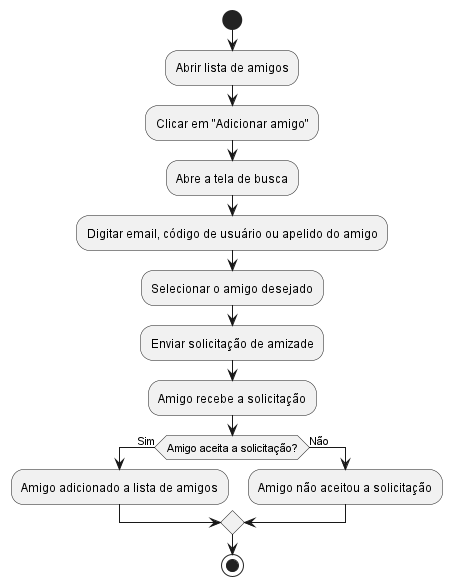

The diagram above was rendered by PlantUML. Its source (embedded in the PNG):
@startuml adicionar_amigo
start
:Abrir lista de amigos;
:Clicar em "Adicionar amigo";
:Abre a tela de busca;
:Digitar email, código de usuário ou apelido do amigo;
:Selecionar o amigo desejado;
:Enviar solicitação de amizade;
:Amigo recebe a solicitação;
if (Amigo aceita a solicitação?) then (Sim)
:Amigo adicionado a lista de amigos;
else (Não)
:Amigo não aceitou a solicitação;
endif
stop
@enduml